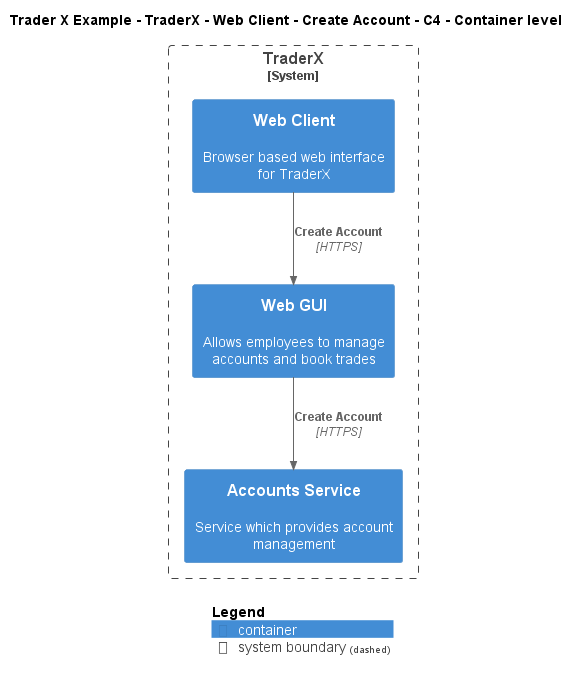

The diagram above was rendered by PlantUML. Its source (embedded in the PNG):
@startuml
!include ..\..\..\..\..\..\..\.c4s\C4_Container.puml

AddElementTag("c4interflow:lifecycle:new", $bgColor=green, $fontColor=#ffffff, $borderColor=green, $shadowing="False")
AddElementTag("c4interflow:lifecycle:changed", $bgColor=orange, $fontColor=#ffffff, $borderColor=orange, $shadowing="False")
AddElementTag("c4interflow:lifecycle:removed", $bgColor=red, $fontColor=#ffffff, $borderColor=red, $shadowing="False")

AddRelTag("c4interflow:lifecycle:new", $textColor=green, $lineColor=green)
AddRelTag("c4interflow:lifecycle:changed", $textColor=orange, $lineColor=orange)
AddRelTag("c4interflow:lifecycle:removed", $textColor=red, $lineColor=red)

SHOW_PERSON_PORTRAIT()
LAYOUT_TOP_DOWN()

skinparam linetype polyline

title Trader X Example - TraderX - Web Client - Create Account - C4 - Container level


System_Boundary(TraderXExample.SoftwareSystems.TraderX, "TraderX") {
    Container(TraderXExample.SoftwareSystems.TraderX.Containers.WebClient, "Web Client", "", "Browser based web interface for TraderX")
    Container(TraderXExample.SoftwareSystems.TraderX.Containers.WebGUI, "Web GUI", "", "Allows employees to manage accounts and book trades")
    Container(TraderXExample.SoftwareSystems.TraderX.Containers.AccountsService, "Accounts Service", "", "Service which provides account management")
}

Rel(TraderXExample.SoftwareSystems.TraderX.Containers.WebClient, TraderXExample.SoftwareSystems.TraderX.Containers.WebGUI, "Create Account", "HTTPS", $tags="protocol:https")
Rel(TraderXExample.SoftwareSystems.TraderX.Containers.WebGUI, TraderXExample.SoftwareSystems.TraderX.Containers.AccountsService, "Create Account", "HTTPS", $tags="protocol:https")


SHOW_LEGEND()
@enduml